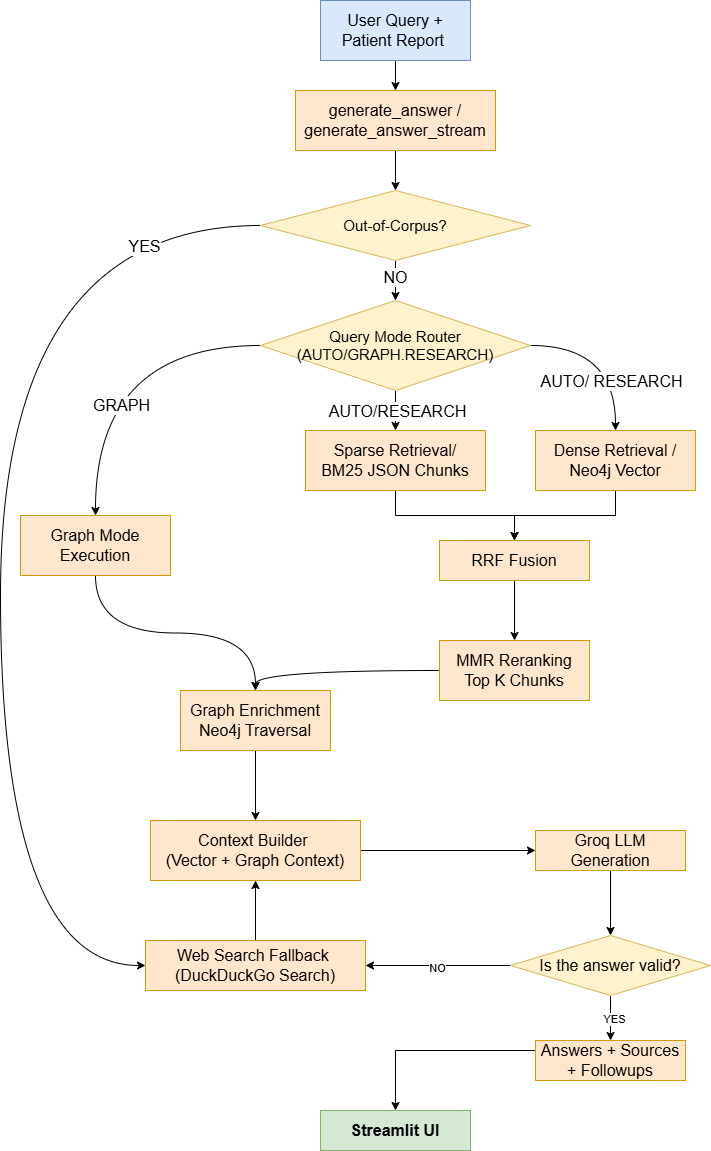

The diagram above was exported from draw.io. Its source (the exported page's mxGraphModel, read from the mxfile embedded in the PNG):
<mxGraphModel dx="1075" dy="579" grid="1" gridSize="10" guides="1" tooltips="1" connect="1" arrows="1" fold="1" page="1" pageScale="1" pageWidth="827" pageHeight="1169" math="0" shadow="0">
  <root>
    <mxCell id="0" />
    <mxCell id="1" parent="0" />
    <mxCell id="kgbEjmDflo5IPkjRJXMT-17" edge="1" parent="1" source="kgbEjmDflo5IPkjRJXMT-1" style="edgeStyle=orthogonalEdgeStyle;rounded=0;orthogonalLoop=1;jettySize=auto;html=1;fontSize=16;" target="kgbEjmDflo5IPkjRJXMT-3" value="">
      <mxGeometry relative="1" as="geometry">
        <mxPoint x="445.0588235294117" y="100" as="targetPoint" />
      </mxGeometry>
    </mxCell>
    <mxCell id="kgbEjmDflo5IPkjRJXMT-1" parent="1" style="rounded=0;whiteSpace=wrap;html=1;fillColor=#dae8fc;strokeColor=#6c8ebf;fontSize=16;" value="User Query +&lt;div&gt;Patient Report&amp;nbsp;&lt;/div&gt;" vertex="1">
      <mxGeometry height="60" width="150" x="370" y="10" as="geometry" />
    </mxCell>
    <mxCell id="kgbEjmDflo5IPkjRJXMT-46" edge="1" parent="1" source="kgbEjmDflo5IPkjRJXMT-3" style="edgeStyle=orthogonalEdgeStyle;rounded=0;orthogonalLoop=1;jettySize=auto;html=1;exitX=0.5;exitY=1;exitDx=0;exitDy=0;entryX=0.5;entryY=0;entryDx=0;entryDy=0;" target="kgbEjmDflo5IPkjRJXMT-43">
      <mxGeometry relative="1" as="geometry" />
    </mxCell>
    <mxCell id="kgbEjmDflo5IPkjRJXMT-3" parent="1" style="rounded=0;whiteSpace=wrap;html=1;fillColor=#ffe6cc;strokeColor=#d79b00;fontSize=16;" value="generate_answer /&lt;div&gt;generate_answer_stream&lt;/div&gt;" vertex="1">
      <mxGeometry height="60" width="200" x="345" y="100" as="geometry" />
    </mxCell>
    <mxCell id="kgbEjmDflo5IPkjRJXMT-21" edge="1" parent="1" source="kgbEjmDflo5IPkjRJXMT-4" style="edgeStyle=orthogonalEdgeStyle;rounded=0;orthogonalLoop=1;jettySize=auto;html=1;fontSize=16;" target="kgbEjmDflo5IPkjRJXMT-5">
      <mxGeometry relative="1" as="geometry" />
    </mxCell>
    <mxCell id="kgbEjmDflo5IPkjRJXMT-23" connectable="0" parent="kgbEjmDflo5IPkjRJXMT-21" style="edgeLabel;html=1;align=center;verticalAlign=middle;resizable=0;points=[];fontSize=16;" value="AUTO/RESEARCH" vertex="1">
      <mxGeometry relative="1" x="0.0167" y="1" as="geometry">
        <mxPoint as="offset" />
      </mxGeometry>
    </mxCell>
    <mxCell id="kgbEjmDflo5IPkjRJXMT-22" edge="1" parent="1" source="kgbEjmDflo5IPkjRJXMT-4" style="edgeStyle=orthogonalEdgeStyle;rounded=0;orthogonalLoop=1;jettySize=auto;html=1;exitX=1;exitY=0.5;exitDx=0;exitDy=0;curved=1;fontSize=16;" target="kgbEjmDflo5IPkjRJXMT-6">
      <mxGeometry relative="1" as="geometry" />
    </mxCell>
    <mxCell id="kgbEjmDflo5IPkjRJXMT-24" connectable="0" parent="kgbEjmDflo5IPkjRJXMT-22" style="edgeLabel;html=1;align=center;verticalAlign=middle;resizable=0;points=[];fontSize=16;" value="AUTO/ RESEARCH" vertex="1">
      <mxGeometry relative="1" x="0.0104" y="1" as="geometry">
        <mxPoint x="-6" y="34" as="offset" />
      </mxGeometry>
    </mxCell>
    <mxCell id="kgbEjmDflo5IPkjRJXMT-25" edge="1" parent="1" source="kgbEjmDflo5IPkjRJXMT-4" style="edgeStyle=orthogonalEdgeStyle;rounded=0;orthogonalLoop=1;jettySize=auto;html=1;curved=1;fontSize=16;exitX=0;exitY=0.5;exitDx=0;exitDy=0;" target="kgbEjmDflo5IPkjRJXMT-9">
      <mxGeometry relative="1" as="geometry">
        <mxPoint x="330" y="325" as="sourcePoint" />
      </mxGeometry>
    </mxCell>
    <mxCell id="kgbEjmDflo5IPkjRJXMT-26" connectable="0" parent="kgbEjmDflo5IPkjRJXMT-25" style="edgeLabel;html=1;align=center;verticalAlign=middle;resizable=0;points=[];fontSize=16;" value="GRAPH" vertex="1">
      <mxGeometry relative="1" x="0.1886" y="2" as="geometry">
        <mxPoint x="23" y="26" as="offset" />
      </mxGeometry>
    </mxCell>
    <mxCell id="kgbEjmDflo5IPkjRJXMT-4" parent="1" style="rhombus;whiteSpace=wrap;html=1;fontSize=15;fillColor=#fff2cc;strokeColor=#d6b656;" value="Query Mode Router (AUTO/GRAPH.RESEARCH)" vertex="1">
      <mxGeometry height="90" width="270" x="310" y="310" as="geometry" />
    </mxCell>
    <mxCell id="kgbEjmDflo5IPkjRJXMT-27" edge="1" parent="1" source="kgbEjmDflo5IPkjRJXMT-5" style="edgeStyle=orthogonalEdgeStyle;rounded=0;orthogonalLoop=1;jettySize=auto;html=1;exitX=0.5;exitY=1;exitDx=0;exitDy=0;fontSize=16;" target="kgbEjmDflo5IPkjRJXMT-7">
      <mxGeometry relative="1" as="geometry" />
    </mxCell>
    <mxCell id="kgbEjmDflo5IPkjRJXMT-5" parent="1" style="rounded=0;whiteSpace=wrap;html=1;fillColor=#ffe6cc;strokeColor=#d79b00;fontSize=16;" value="Sparse Retrieval/&lt;div&gt;BM25 JSON Chunks&lt;/div&gt;" vertex="1">
      <mxGeometry height="60" width="180" x="355" y="440" as="geometry" />
    </mxCell>
    <mxCell id="kgbEjmDflo5IPkjRJXMT-28" edge="1" parent="1" source="kgbEjmDflo5IPkjRJXMT-6" style="edgeStyle=orthogonalEdgeStyle;rounded=0;orthogonalLoop=1;jettySize=auto;html=1;fontSize=16;" target="kgbEjmDflo5IPkjRJXMT-7">
      <mxGeometry relative="1" as="geometry" />
    </mxCell>
    <mxCell id="kgbEjmDflo5IPkjRJXMT-6" parent="1" style="rounded=0;whiteSpace=wrap;html=1;fillColor=#ffe6cc;strokeColor=#d79b00;fontSize=16;" value="Dense Retrieval /&lt;div&gt;Neo4j Vector&lt;/div&gt;" vertex="1">
      <mxGeometry height="60" width="160" x="585" y="440" as="geometry" />
    </mxCell>
    <mxCell id="kgbEjmDflo5IPkjRJXMT-29" edge="1" parent="1" source="kgbEjmDflo5IPkjRJXMT-7" style="edgeStyle=orthogonalEdgeStyle;rounded=0;orthogonalLoop=1;jettySize=auto;html=1;exitX=0.5;exitY=1;exitDx=0;exitDy=0;entryX=0.5;entryY=0;entryDx=0;entryDy=0;fontSize=16;" target="kgbEjmDflo5IPkjRJXMT-8">
      <mxGeometry relative="1" as="geometry" />
    </mxCell>
    <mxCell id="kgbEjmDflo5IPkjRJXMT-7" parent="1" style="rounded=0;whiteSpace=wrap;html=1;fillColor=#ffe6cc;strokeColor=#d79b00;fontSize=16;" value="RRF Fusion" vertex="1">
      <mxGeometry height="40" width="150" x="489" y="550" as="geometry" />
    </mxCell>
    <mxCell id="kgbEjmDflo5IPkjRJXMT-31" edge="1" parent="1" source="kgbEjmDflo5IPkjRJXMT-8" style="edgeStyle=orthogonalEdgeStyle;rounded=0;orthogonalLoop=1;jettySize=auto;html=1;exitX=0;exitY=0.5;exitDx=0;exitDy=0;entryX=0.5;entryY=0;entryDx=0;entryDy=0;curved=1;fontSize=16;" target="kgbEjmDflo5IPkjRJXMT-10">
      <mxGeometry relative="1" as="geometry" />
    </mxCell>
    <mxCell id="kgbEjmDflo5IPkjRJXMT-8" parent="1" style="rounded=0;whiteSpace=wrap;html=1;fillColor=#ffe6cc;strokeColor=#d79b00;fontSize=16;" value="MMR Reranking&lt;div&gt;&lt;span style=&quot;background-color: transparent; color: light-dark(rgb(0, 0, 0), rgb(255, 255, 255));&quot;&gt;Top K Chunks&lt;/span&gt;&lt;/div&gt;" vertex="1">
      <mxGeometry height="60" width="150" x="489" y="650" as="geometry" />
    </mxCell>
    <mxCell id="kgbEjmDflo5IPkjRJXMT-30" edge="1" parent="1" source="kgbEjmDflo5IPkjRJXMT-9" style="edgeStyle=orthogonalEdgeStyle;rounded=0;orthogonalLoop=1;jettySize=auto;html=1;exitX=0.5;exitY=1;exitDx=0;exitDy=0;entryX=0.5;entryY=0;entryDx=0;entryDy=0;curved=1;fontSize=16;" target="kgbEjmDflo5IPkjRJXMT-10">
      <mxGeometry relative="1" as="geometry">
        <mxPoint x="380" y="830" as="targetPoint" />
      </mxGeometry>
    </mxCell>
    <mxCell id="kgbEjmDflo5IPkjRJXMT-9" parent="1" style="rounded=0;whiteSpace=wrap;html=1;fillColor=#ffe6cc;strokeColor=#d79b00;fontSize=16;" value="Graph Mode Execution" vertex="1">
      <mxGeometry height="60" width="150" x="70" y="525" as="geometry" />
    </mxCell>
    <mxCell id="kgbEjmDflo5IPkjRJXMT-32" edge="1" parent="1" source="kgbEjmDflo5IPkjRJXMT-10" style="edgeStyle=orthogonalEdgeStyle;rounded=0;orthogonalLoop=1;jettySize=auto;html=1;exitX=0.5;exitY=1;exitDx=0;exitDy=0;entryX=0.5;entryY=0;entryDx=0;entryDy=0;fontSize=16;" target="kgbEjmDflo5IPkjRJXMT-11">
      <mxGeometry relative="1" as="geometry" />
    </mxCell>
    <mxCell id="kgbEjmDflo5IPkjRJXMT-10" parent="1" style="rounded=0;whiteSpace=wrap;html=1;fillColor=#ffe6cc;strokeColor=#d79b00;fontSize=16;" value="Graph Enrichment&lt;div&gt;Neo4j Traversal&lt;/div&gt;" vertex="1">
      <mxGeometry height="60" width="150" x="230" y="700" as="geometry" />
    </mxCell>
    <mxCell id="kgbEjmDflo5IPkjRJXMT-33" edge="1" parent="1" source="kgbEjmDflo5IPkjRJXMT-11" style="edgeStyle=orthogonalEdgeStyle;rounded=0;orthogonalLoop=1;jettySize=auto;html=1;entryX=0;entryY=0.5;entryDx=0;entryDy=0;fontSize=16;" target="kgbEjmDflo5IPkjRJXMT-12">
      <mxGeometry relative="1" as="geometry" />
    </mxCell>
    <mxCell id="kgbEjmDflo5IPkjRJXMT-11" parent="1" style="rounded=0;whiteSpace=wrap;html=1;fillColor=#ffe6cc;strokeColor=#d79b00;fontSize=16;" value="Context Builder&amp;nbsp;&lt;div&gt;(Vector + Graph Context)&lt;/div&gt;" vertex="1">
      <mxGeometry height="60" width="210" x="200" y="830" as="geometry" />
    </mxCell>
    <mxCell id="kgbEjmDflo5IPkjRJXMT-34" edge="1" parent="1" source="kgbEjmDflo5IPkjRJXMT-12" style="edgeStyle=orthogonalEdgeStyle;rounded=0;orthogonalLoop=1;jettySize=auto;html=1;fontSize=16;" target="kgbEjmDflo5IPkjRJXMT-13" value="">
      <mxGeometry relative="1" as="geometry" />
    </mxCell>
    <mxCell id="kgbEjmDflo5IPkjRJXMT-12" parent="1" style="rounded=0;whiteSpace=wrap;html=1;fillColor=#ffe6cc;strokeColor=#d79b00;fontSize=16;" value="Groq LLM Generation" vertex="1">
      <mxGeometry height="40" width="150" x="585" y="840" as="geometry" />
    </mxCell>
    <mxCell id="kgbEjmDflo5IPkjRJXMT-37" edge="1" parent="1" source="kgbEjmDflo5IPkjRJXMT-13" style="edgeStyle=orthogonalEdgeStyle;rounded=0;orthogonalLoop=1;jettySize=auto;html=1;exitX=0;exitY=0.5;exitDx=0;exitDy=0;entryX=1;entryY=0.5;entryDx=0;entryDy=0;curved=1;fontSize=16;" target="kgbEjmDflo5IPkjRJXMT-14">
      <mxGeometry relative="1" as="geometry" />
    </mxCell>
    <mxCell id="kgbEjmDflo5IPkjRJXMT-42" connectable="0" parent="kgbEjmDflo5IPkjRJXMT-37" style="edgeLabel;html=1;align=center;verticalAlign=middle;resizable=0;points=[];" value="NO" vertex="1">
      <mxGeometry relative="1" x="0.0138" y="2" as="geometry">
        <mxPoint as="offset" />
      </mxGeometry>
    </mxCell>
    <mxCell id="kgbEjmDflo5IPkjRJXMT-39" edge="1" parent="1" source="kgbEjmDflo5IPkjRJXMT-13" style="edgeStyle=orthogonalEdgeStyle;rounded=0;orthogonalLoop=1;jettySize=auto;html=1;exitX=0.5;exitY=1;exitDx=0;exitDy=0;fontSize=16;" target="kgbEjmDflo5IPkjRJXMT-15">
      <mxGeometry relative="1" as="geometry" />
    </mxCell>
    <mxCell id="kgbEjmDflo5IPkjRJXMT-41" connectable="0" parent="kgbEjmDflo5IPkjRJXMT-39" style="edgeLabel;html=1;align=center;verticalAlign=middle;resizable=0;points=[];" value="YES" vertex="1">
      <mxGeometry relative="1" x="0.0564" y="3" as="geometry">
        <mxPoint as="offset" />
      </mxGeometry>
    </mxCell>
    <mxCell id="kgbEjmDflo5IPkjRJXMT-13" parent="1" style="rhombus;whiteSpace=wrap;html=1;fontSize=16;fillColor=#fff2cc;strokeColor=#d6b656;" value="Is the answer valid?" vertex="1">
      <mxGeometry height="60" width="200" x="560" y="945" as="geometry" />
    </mxCell>
    <mxCell id="kgbEjmDflo5IPkjRJXMT-50" edge="1" parent="1" source="kgbEjmDflo5IPkjRJXMT-14" style="edgeStyle=orthogonalEdgeStyle;rounded=0;orthogonalLoop=1;jettySize=auto;html=1;entryX=0.5;entryY=1;entryDx=0;entryDy=0;" target="kgbEjmDflo5IPkjRJXMT-11">
      <mxGeometry relative="1" as="geometry" />
    </mxCell>
    <mxCell id="kgbEjmDflo5IPkjRJXMT-14" parent="1" style="rounded=0;whiteSpace=wrap;html=1;fillColor=#ffe6cc;strokeColor=#d79b00;fontSize=16;" value="Web Search Fallback&amp;nbsp;&lt;div&gt;(DuckDuckGo Search)&lt;/div&gt;" vertex="1">
      <mxGeometry height="50" width="220" x="195" y="950" as="geometry" />
    </mxCell>
    <mxCell id="kgbEjmDflo5IPkjRJXMT-40" edge="1" parent="1" source="kgbEjmDflo5IPkjRJXMT-15" style="edgeStyle=orthogonalEdgeStyle;rounded=0;orthogonalLoop=1;jettySize=auto;html=1;exitX=0;exitY=0.5;exitDx=0;exitDy=0;entryX=0.5;entryY=0;entryDx=0;entryDy=0;fontSize=16;" target="kgbEjmDflo5IPkjRJXMT-16">
      <mxGeometry relative="1" as="geometry">
        <Array as="points">
          <mxPoint x="585" y="1060" />
          <mxPoint x="445" y="1060" />
        </Array>
      </mxGeometry>
    </mxCell>
    <mxCell id="kgbEjmDflo5IPkjRJXMT-15" parent="1" style="rounded=0;whiteSpace=wrap;html=1;fillColor=#ffe6cc;strokeColor=#d79b00;fontSize=16;" value="Answers + Sources + Followups" vertex="1">
      <mxGeometry height="40" width="150" x="585" y="1050" as="geometry" />
    </mxCell>
    <mxCell id="kgbEjmDflo5IPkjRJXMT-16" parent="1" style="rounded=0;whiteSpace=wrap;html=1;fillColor=#d5e8d4;strokeColor=#82b366;fontSize=16;" value="&lt;font&gt;&lt;b&gt;Streamlit UI&lt;/b&gt;&lt;/font&gt;" vertex="1">
      <mxGeometry height="40" width="150" x="370" y="1120" as="geometry" />
    </mxCell>
    <mxCell id="kgbEjmDflo5IPkjRJXMT-44" edge="1" parent="1" source="kgbEjmDflo5IPkjRJXMT-43" style="edgeStyle=orthogonalEdgeStyle;rounded=0;orthogonalLoop=1;jettySize=auto;html=1;" target="kgbEjmDflo5IPkjRJXMT-4">
      <mxGeometry relative="1" as="geometry" />
    </mxCell>
    <mxCell id="kgbEjmDflo5IPkjRJXMT-47" connectable="0" parent="kgbEjmDflo5IPkjRJXMT-44" style="edgeLabel;html=1;align=center;verticalAlign=middle;resizable=0;points=[];fontSize=16;" value="NO" vertex="1">
      <mxGeometry relative="1" x="-0.2167" y="-1" as="geometry">
        <mxPoint as="offset" />
      </mxGeometry>
    </mxCell>
    <mxCell id="kgbEjmDflo5IPkjRJXMT-45" edge="1" parent="1" source="kgbEjmDflo5IPkjRJXMT-43" style="edgeStyle=orthogonalEdgeStyle;rounded=0;orthogonalLoop=1;jettySize=auto;html=1;exitX=0;exitY=0.5;exitDx=0;exitDy=0;entryX=0;entryY=0.5;entryDx=0;entryDy=0;curved=1;" target="kgbEjmDflo5IPkjRJXMT-14">
      <mxGeometry relative="1" as="geometry">
        <Array as="points">
          <mxPoint x="50" y="235" />
          <mxPoint x="50" y="975" />
        </Array>
      </mxGeometry>
    </mxCell>
    <mxCell id="kgbEjmDflo5IPkjRJXMT-49" connectable="0" parent="kgbEjmDflo5IPkjRJXMT-45" style="edgeLabel;html=1;align=center;verticalAlign=middle;resizable=0;points=[];fontSize=16;" value="YES" vertex="1">
      <mxGeometry relative="1" x="-0.7978" y="20" as="geometry">
        <mxPoint as="offset" />
      </mxGeometry>
    </mxCell>
    <mxCell id="kgbEjmDflo5IPkjRJXMT-43" parent="1" style="rhombus;whiteSpace=wrap;html=1;fontSize=15;fillColor=#fff2cc;strokeColor=#d6b656;" value="Out-of-Corpus?" vertex="1">
      <mxGeometry height="70" width="270" x="310" y="200" as="geometry" />
    </mxCell>
  </root>
</mxGraphModel>